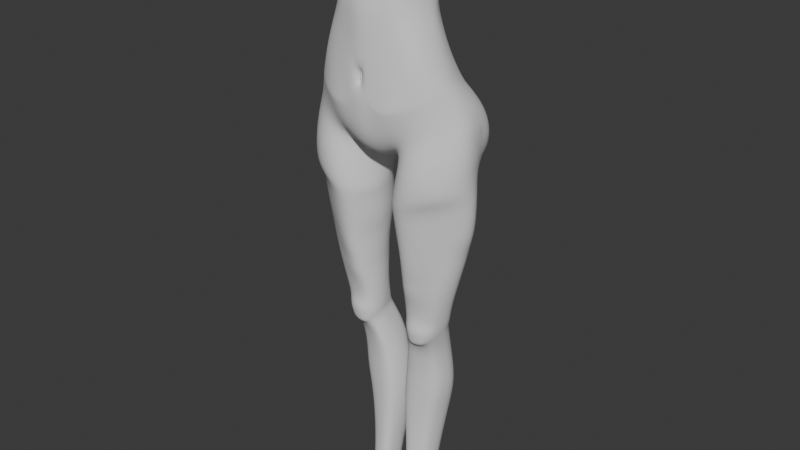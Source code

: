 # Source: StylizedCharaBlendAlong8.blend  (saved by Blender 5.0.118; exported with 4.5.12 LTS)
import bpy
from mathutils import Matrix  # noqa: F401  (used for matrix-valued properties, if any)

bpy.ops.wm.read_factory_settings(use_empty=True)
scene = bpy.context.scene
scene.name = 'Scene'

# ---- collections
col_reference_images = bpy.data.collections.new('Reference images'); scene.collection.children.link(col_reference_images)
col_mesh = bpy.data.collections.new('Mesh'); scene.collection.children.link(col_mesh)

# ---- world
world_world = bpy.data.worlds.new('World'); scene.world = world_world
world_world.use_nodes = True; world_world.node_tree.nodes.clear()
_N = world_world.node_tree.nodes; _L = world_world.node_tree.links
n0 = _N.new('ShaderNodeOutputWorld'); n0.name = 'World Output'; n0.location = (200, 100)
n1 = _N.new('ShaderNodeBackground'); n1.name = 'Background'; n1.location = (-200, 100)
n1.inputs[0].default_value = (0.05088, 0.05088, 0.05088, 1.0)
_L.new(n1.outputs[0], n0.inputs[0])
n0.is_active_output = True
world_world.color = (0.05088, 0.05088, 0.05088)
world_world.sun_shadow_jitter_overblur = 0.0

# ---- meshes
me_cylinder = bpy.data.meshes.new('Cylinder')
me_cylinder.from_pydata([(0.0, 0.7811, -1.515), (0.0, 0.8296, 1.103), (0.5566, 0.838, 1.304), (0.7915, 0.627, 1.443), (1.252, 0.4811, -1.317), (0.9912, 0.4313, 1.555), (1.274, -0.02646, -1.089), (1.062, 0.2499, 1.615), (1.146, -0.3411, -1.211), (0.9912, 0.0195, 1.6), (0.8906, -0.5691, -1.379), (0.7915, -0.1444, 1.534), (0.5134, -0.6495, -1.621), (0.5883, -0.2171, 1.518), (0.0, -0.7549, -1.794), (0.0, -0.4403, 1.363), (0.0, 0.4522, -0.5069), (0.5222, 0.4093, -0.4027), (0.7907, 0.2319, -0.3695), (0.901, 0.01195, -0.3516), (0.9386, -0.1696, -0.3663), (0.8949, -0.4662, -0.439), (0.7687, -0.6209, -0.5189), (0.5065, -0.7292, -0.6286), (0.0, -0.7881, -0.859), (0.0, 0.5209, 0.4357), (0.4091, 0.4796, 0.4541), (0.5493, 0.3085, 0.5726), (0.742, 0.1383, 0.6568), (0.8211, -0.001468, 0.6666), (0.742, -0.3094, 0.618), (0.549, -0.5596, 0.5395), (0.4308, -0.6385, 0.5221), (0.0, -0.7757, 0.5134), (0.4717, 0.3286, 0.009515), (0.6493, 0.2105, 0.05315), (0.7532, 0.0197, 0.08807), (0.8107, -0.1353, 0.08757), (0.7528, -0.4211, 0.03357), (0.6361, -0.5921, -0.02776), (0.4623, -0.6917, -0.09995), (0.0, -0.8031, -0.2064), (0.0, 0.3461, -0.09187), (0.0, 0.3506, 0.1563), (0.4141, 0.3439, 0.2224), (0.5547, 0.2412, 0.2848), (0.7055, 0.05878, 0.3334), (0.7776, -0.08721, 0.3311), (0.7055, -0.377, 0.2844), (0.5537, -0.5855, 0.2233), (0.4279, -0.6807, 0.183), (0.0, -0.8182, 0.117), (0.4671, 0.7628, -1.041), (0.7914, 0.6436, -0.9963), (1.074, 0.4084, -1.011), (1.12, -0.1022, -0.7524), (1.052, -0.3941, -0.8816), (0.8572, -0.6035, -1.021), (0.5245, -0.7919, -1.183), (0.0, -0.829, -1.319), (0.0, 0.6365, -1.106), (0.0, 0.122, -1.992), (0.2417, 0.05356, -1.952), (0.0, -0.3054, -2.109), (0.2988, -0.3494, -1.964), (0.0, 0.5193, -1.701), (0.08876, 0.2882, -2.077), (0.5379, 0.6645, -3.124), (0.9645, 0.6362, -3.064), (1.267, 0.3346, -3.048), (1.448, 0.08634, -3.082), (1.244, -0.2043, -3.078), (0.9517, -0.4297, -3.143), (0.4934, -0.6488, -3.184), (0.2124, 0.05874, -3.202), (0.2382, -0.271, -3.2), (0.3146, 0.3507, -3.164), (0.5729, 0.6336, -2.627), (0.3236, 0.3566, -2.742), (1.262, 0.3543, -2.516), (0.949, 0.6325, -2.536), (0.2059, 0.02907, -2.799), (0.2327, -0.3143, -2.741), (0.4779, -0.7409, -2.759), (0.9405, -0.5104, -2.591), (1.289, -0.2527, -2.543), (1.478, 0.0622, -2.504), (0.5024, 0.4969, -3.985), (0.9004, 0.5082, -3.964), (1.13, 0.2106, -3.93), (1.174, 0.03449, -3.93), (1.087, -0.1817, -3.935), (0.8723, -0.2985, -3.957), (0.4651, -0.4719, -3.997), (0.3009, 0.01912, -3.96), (0.3244, -0.2231, -3.963), (0.3586, 0.2325, -3.993), (0.2755, 0.36, -2.395), (0.949, 0.6354, -2.267), (0.3421, -0.4458, -2.27), (0.9703, -0.6619, -1.995), (1.254, -0.4069, -1.886), (1.477, -0.07195, -1.774), (0.5959, 0.605, -2.376), (1.242, 0.4951, -2.051), (0.19, -0.02037, -2.319), (0.6035, -0.7126, -2.128), (0.45, 0.4008, -4.453), (0.1334, 0.2973, -2.215), (0.3387, -0.3513, -1.988), (0.9331, -0.5674, -1.605), (1.201, -0.323, -1.465), (1.426, 0.01742, -1.339), (1.301, 0.5163, -1.659), (0.184, 0.02794, -2.089), (0.5831, -0.612, -1.793), (0.8484, 0.3599, -4.464), (0.996, 0.1802, -4.471), (1.013, 0.04682, -4.478), (0.9532, -0.1501, -4.465), (0.8036, -0.2487, -4.449), (0.4499, -0.3144, -4.44), (0.2958, 0.0202, -4.456), (0.3186, -0.188, -4.449), (0.3367, 0.1911, -4.461), (0.009807, 0.732, -1.666), (0.1848, 0.895, 1.281), (0.2527, -0.7292, -1.733), (0.313, -0.311, 1.499), (0.2695, -0.7875, -0.692), (0.1694, 0.4505, -0.4144), (0.2371, -0.7203, 0.4934), (0.09405, 0.5443, 0.4843), (0.1214, 0.3722, 0.02051), (0.2164, -0.7679, -0.2576), (0.08908, 0.3869, 0.2577), (0.2307, -0.752, 0.1501), (0.1561, 0.7789, -1.156), (0.2345, -0.8118, -1.179), (0.118, 0.09369, -2.037), (0.1575, -0.3149, -2.083), (0.02874, 0.4854, -1.947), (0.582, 0.6588, -2.423), (1.255, 0.3831, -2.261), (0.1749, -0.009045, -2.648), (0.5077, -0.731, -2.578), (0.3065, 0.3699, -2.576), (0.9444, 0.6448, -2.312), (0.2134, -0.4061, -2.702), (0.9853, -0.6576, -2.466), (1.351, -0.3491, -2.371), (1.437, 0.01986, -2.284), (0.4034, 0.4173, -4.797), (0.8222, 0.3802, -4.808), (0.9271, 0.1883, -4.81), (0.9251, 0.07752, -4.805), (0.8704, -0.1272, -4.778), (0.7365, -0.23, -4.694), (0.4653, -0.2724, -4.688), (0.2918, 0.02626, -4.803), (0.3307, -0.1671, -4.775), (0.3245, 0.1777, -4.814), (0.4002, 0.4422, -4.916), (0.7942, 0.4001, -4.937), (0.8803, 0.1922, -4.941), (0.8806, 0.08584, -4.941), (0.8567, -0.09617, -4.944), (0.6888, -0.2684, -4.815), (0.7868, -0.2141, -4.876), (0.302, 0.03253, -4.931), (0.318, -0.1303, -4.943), (0.3412, 0.1806, -4.933), (0.4098, 0.4885, -5.023), (0.7786, 0.4318, -5.042), (0.8593, 0.2271, -5.045), (0.8557, 0.1229, -5.05), (0.809, -0.07805, -5.092), (0.6815, -0.1285, -5.215), (0.4184, -0.1813, -5.208), (0.3172, 0.09205, -5.043), (0.3381, -0.09914, -5.093), (0.3557, 0.2386, -5.041), (0.3386, 0.6268, -5.351), (0.7073, 0.5691, -5.367), (0.7975, 0.3637, -5.37), (0.7944, 0.2442, -5.37), (0.7657, 0.04254, -5.378), (0.6732, -0.02892, -5.405), (0.3162, -0.1196, -5.392), (0.2383, 0.2199, -5.366), (0.2482, 0.01313, -5.376), (0.2732, 0.3798, -5.367), (0.2209, 0.7727, -6.778), (0.5582, 0.7412, -6.765), (0.6896, 0.548, -6.748), (0.7183, 0.3811, -6.743), (0.6661, 0.1499, -6.731), (0.5379, 0.03955, -6.733), (0.1935, -0.0197, -6.746), (0.07718, 0.3451, -6.783), (0.08799, 0.1054, -6.763), (0.1078, 0.5561, -6.779), (0.789, 0.5137, -5.892), (0.6517, 0.7072, -5.894), (0.1203, 0.3042, -5.9), (0.1392, 0.08797, -5.896), (0.2563, -0.03576, -5.89), (0.6307, 0.02827, -5.894), (0.8023, 0.3327, -5.89), (0.2854, 0.7411, -5.889), (0.1596, 0.5246, -5.896), (0.7642, 0.127, -5.89), (0.2645, 0.6142, -7.599), (0.4925, 0.5883, -7.601), (0.5845, 0.4333, -7.598), (0.5968, 0.3006, -7.595), (0.5652, 0.1064, -7.585), (0.4758, 0.01544, -7.585), (0.242, -0.03298, -7.583), (0.1569, 0.2705, -7.611), (0.1653, 0.0694, -7.593), (0.1816, 0.4399, -7.604), (0.2887, 0.4442, -8.336), (0.4675, 0.4251, -8.34), (0.5534, 0.3036, -8.34), (0.5603, 0.1813, -8.336), (0.5374, 0.01768, -8.33), (0.4519, -0.06933, -8.328), (0.2692, -0.106, -8.324), (0.1862, 0.1562, -8.347), (0.1945, -0.01697, -8.332), (0.2087, 0.309, -8.342), (0.7927, 0.5475, -6.261), (0.08522, 0.3317, -6.29), (0.2188, -0.02709, -6.264), (0.8062, 0.3652, -6.257), (0.2475, 0.7831, -6.281), (0.7678, 0.1428, -6.252), (0.6502, 0.7489, -6.273), (0.09627, 0.09891, -6.276), (0.6291, 0.03633, -6.256), (0.1171, 0.558, -6.284), (0.4983, -0.2941, -4.811), (0.3975, -0.2423, -4.874), (0.7922, -0.1845, -4.988), (0.3783, -0.2068, -4.99), (0.7501, -0.1781, -5.102), (0.6518, -0.204, -5.18), (0.4735, -0.2312, -5.178), (0.3983, -0.1924, -5.107), (0.6461, -0.2883, -4.919), (0.7152, -0.2587, -4.94), (0.5238, -0.3025, -4.916), (0.4558, -0.2752, -4.935), (0.7125, -0.2453, -5.016), (0.4509, -0.2612, -5.014), (0.6928, -0.2359, -5.094), (0.6268, -0.2542, -5.125), (0.5134, -0.2685, -5.122), (0.4587, -0.2452, -5.093), (0.6295, -0.2739, -5.025), (0.5205, -0.2859, -5.023), (0.5327, 0.5041, -3.725), (0.9338, 0.5314, -3.689), (0.3521, 0.2723, -3.733), (0.2838, 0.03507, -3.699), (0.9024, -0.3346, -3.693), (1.155, -0.1813, -3.661), (1.189, 0.2527, -3.657), (0.3166, -0.2335, -3.708), (0.4901, -0.5483, -3.777), (1.244, 0.05478, -3.653), (0.5433, 0.532, -3.475), (0.2691, 0.05247, -3.461), (1.196, -0.1834, -3.42), (0.3025, -0.2438, -3.477), (0.9157, -0.3722, -3.453), (0.3381, 0.3169, -3.485), (0.9513, 0.5592, -3.437), (1.227, 0.3009, -3.412), (0.498, -0.5943, -3.528), (1.291, 0.07712, -3.409), (0.8843, 0.4065, -4.153), (0.4877, 0.4785, -4.17), (0.3535, 0.2148, -4.17), (0.3067, 0.01747, -4.153), (0.8527, -0.2774, -4.168), (1.023, -0.1778, -4.157), (1.081, 0.1945, -4.148), (0.3332, -0.2104, -4.159), (0.466, -0.4413, -4.187), (1.109, 0.03291, -4.156), (0.6699, 0.6516, -5.645), (0.1861, 0.05985, -5.648), (0.6508, 0.00798, -5.652), (0.2077, 0.4658, -5.646), (0.7881, 0.4525, -5.646), (0.1695, 0.272, -5.646), (0.2774, -0.07488, -5.642), (0.7947, 0.2981, -5.645), (0.3082, 0.6963, -5.634), (0.7601, 0.09332, -5.646), (0.0, -0.8353, -0.9574), (0.0, -0.8077, -0.506), (0.09789, -0.81, -0.71), (0.08395, -0.8252, -0.8757), (0.07909, -0.8006, -0.553), (0.0, -0.7701, -0.6072), (0.04314, -0.7637, -0.7205), (0.03703, -0.7715, -0.793), (0.03435, -0.7598, -0.6488), (0.0, -0.7737, -0.86), (0.0, -0.757, -0.6189), (0.02888, -0.7529, -0.727), (0.0225, -0.7592, -0.7882), (0.01991, -0.7495, -0.6658), (0.0, -0.7631, -0.8169), (0.0, -0.7524, -0.6643), (0.02217, -0.7448, -0.7263), (0.01654, -0.7519, -0.79), (0.01424, -0.7422, -0.6665), (1.308, 0.2422, -1.917), (1.25, 0.3791, -1.471), (1.219, 0.3206, -1.203), (1.006, 0.8727, -1.571), (0.497, 0.9624, -1.352), (0.7605, 0.9188, -1.338), (0.948, 0.8449, -1.385), (0.3098, 0.8007, -2.18), (0.8509, 0.8794, -2.119), (0.5817, 0.8659, -2.182), (1.025, 0.8515, -2.013), (0.1261, 0.7379, -2.095), (1.035, 0.8756, -1.833), (0.03505, 0.8256, -1.738), (0.2467, 0.9483, -1.442), (0.04869, 0.7298, -1.959), (0.5208, 1.023, -1.642), (0.7871, 0.9925, -1.597), (0.2939, 0.9337, -1.999), (0.8232, 0.9697, -1.91), (0.5542, 0.9799, -1.969), (0.1202, 0.8335, -1.998), (0.09892, 0.9107, -1.718), (0.266, 0.9944, -1.698), (0.1215, 0.5389, -2.157), (0.0941, 0.8907, -1.576), (0.09353, 0.8241, -1.423), (0.4881, 0.8645, -1.187), (0.7822, 0.7955, -1.169), (1.022, 0.695, -1.254), (0.2231, 0.8667, -1.29), (1.163, 0.7095, -1.468), (1.199, 0.7279, -1.755), (1.126, 0.7278, -2.023), (0.3005, 0.6212, -2.272), (0.5906, 0.7388, -2.272), (0.8962, 0.7643, -2.199), (0.09284, 0.889, -1.863), (0.0, 0.6566, -1.093), (0.4691, 0.715, -0.9721), (0.7516, 0.5905, -0.9222), (0.962, 0.3886, -0.9266), (1.112, -0.1052, -0.7342), (1.045, -0.3974, -0.8615), (0.8532, -0.6043, -0.9983), (0.5237, -0.789, -1.158), (0.1626, 0.7562, -1.09), (0.2361, -0.8107, -1.157), (0.0373, -0.7711, -0.7897), (0.08458, -0.8245, -0.8681), (0.02279, -0.7589, -0.7854), (0.01679, -0.7515, -0.7871)], [], [(132, 126, 2, 26), (26, 2, 3, 27), (27, 3, 5, 28), (28, 5, 7, 29), (29, 7, 9, 30), (30, 9, 11, 31), (31, 11, 13, 32), (131, 128, 15, 33), (368, 129, 304, 370), (365, 22, 23, 366), (364, 21, 22, 365), (363, 20, 21, 364), (362, 19, 20, 363), (361, 18, 19, 362), (360, 17, 18, 361), (367, 130, 17, 360), (136, 131, 33, 51), (49, 31, 32, 50), (48, 30, 31, 49), (47, 29, 30, 48), (46, 28, 29, 47), (45, 27, 28, 46), (44, 26, 27, 45), (135, 132, 26, 44), (130, 133, 34, 17), (17, 34, 35, 18), (18, 35, 36, 19), (19, 36, 37, 20), (20, 37, 38, 21), (21, 38, 39, 22), (22, 39, 40, 23), (134, 41, 303, 306), (133, 135, 44, 34), (34, 44, 45, 35), (35, 45, 46, 36), (36, 46, 47, 37), (37, 47, 48, 38), (38, 48, 49, 39), (39, 49, 50, 40), (134, 136, 51, 41), (4, 54, 55, 6, 323), (6, 55, 56, 8), (8, 56, 57, 10), (10, 57, 58, 12), (127, 138, 59, 14), (140, 64, 12, 127), (141, 66, 62, 139), (139, 62, 64, 140), (78, 77, 67, 76), (80, 79, 69, 68), (82, 81, 74, 75), (77, 80, 68, 67), (81, 78, 76, 74), (84, 83, 73, 72), (83, 82, 75, 73), (85, 84, 72, 71), (86, 85, 71, 70), (79, 86, 70, 69), (143, 151, 86, 79), (151, 150, 85, 86), (150, 149, 84, 85), (145, 148, 82, 83), (149, 145, 83, 84), (144, 146, 78, 81), (148, 144, 81, 82), (147, 143, 79, 80), (146, 142, 77, 78), (262, 263, 88, 87), (265, 264, 96, 94), (267, 266, 92, 91), (263, 268, 89, 88), (269, 265, 94, 95), (266, 270, 93, 92), (268, 271, 90, 89), (264, 262, 87, 96), (270, 269, 95, 93), (271, 267, 91, 90), (109, 114, 105, 99), (142, 103, 98, 147), (114, 108, 97, 105), (110, 115, 106, 100), (115, 109, 99, 106), (111, 110, 100, 101), (112, 111, 101, 102), (113, 322, 112, 102, 321, 104), (4, 323, 6, 112, 322, 113), (6, 8, 111, 112), (8, 10, 110, 111), (12, 64, 109, 115), (10, 12, 115, 110), (62, 66, 108, 114), (64, 62, 114, 109), (283, 282, 116, 107), (285, 284, 124, 122), (287, 286, 120, 119), (282, 288, 117, 116), (289, 285, 122, 123), (286, 290, 121, 120), (288, 291, 118, 117), (284, 283, 107, 124), (290, 289, 123, 121), (291, 287, 119, 118), (0, 125, 141, 65), (61, 139, 140, 63), (65, 141, 139, 61), (63, 140, 127, 14), (12, 58, 138, 127), (0, 60, 137, 347, 125), (40, 50, 136, 134), (42, 43, 135, 133), (23, 40, 134, 129), (16, 42, 133, 130), (43, 25, 132, 135), (50, 32, 131, 136), (359, 16, 130, 367), (366, 23, 129, 368), (32, 13, 128, 131), (25, 1, 126, 132), (77, 142, 147, 80), (97, 103, 142, 146), (98, 104, 143, 147), (99, 105, 144, 148), (105, 97, 146, 144), (100, 106, 145, 149), (106, 99, 148, 145), (101, 100, 149, 150), (102, 101, 150, 151), (104, 321, 102, 151, 143), (123, 122, 159, 160), (120, 121, 158, 157), (117, 118, 155, 154), (124, 107, 152, 161), (121, 123, 160, 158), (107, 116, 153, 152), (118, 119, 156, 155), (122, 124, 161, 159), (119, 120, 157, 156), (116, 117, 154, 153), (155, 156, 166, 165), (152, 153, 163, 162), (159, 161, 171, 169), (166, 156, 168, 244), (153, 154, 164, 163), (160, 159, 169, 170), (170, 180, 249, 245), (154, 155, 165, 164), (161, 152, 162, 171), (157, 158, 242, 167), (162, 163, 173, 172), (169, 171, 181, 179), (177, 176, 246, 247), (163, 164, 174, 173), (170, 169, 179, 180), (158, 160, 243, 242), (164, 165, 175, 174), (171, 162, 172, 181), (180, 178, 248, 249), (165, 166, 176, 175), (176, 177, 187, 186), (173, 174, 184, 183), (180, 179, 189, 190), (177, 178, 188, 187), (174, 175, 185, 184), (181, 172, 182, 191), (178, 180, 190, 188), (175, 176, 186, 185), (172, 173, 183, 182), (179, 181, 191, 189), (238, 232, 194, 193), (239, 233, 199, 200), (240, 234, 198, 197), (232, 235, 195, 194), (241, 236, 192, 201), (234, 239, 200, 198), (235, 237, 196, 195), (236, 238, 193, 192), (233, 241, 201, 199), (237, 240, 197, 196), (301, 294, 207, 211), (297, 295, 210, 204), (300, 292, 203, 209), (299, 301, 211, 208), (298, 293, 205, 206), (295, 300, 209, 210), (296, 299, 208, 202), (294, 298, 206, 207), (293, 297, 204, 205), (292, 296, 202, 203), (200, 199, 219, 220), (197, 198, 218, 217), (194, 195, 215, 214), (201, 192, 212, 221), (198, 200, 220, 218), (195, 196, 216, 215), (192, 193, 213, 212), (199, 201, 221, 219), (196, 197, 217, 216), (193, 194, 214, 213), (214, 215, 225, 224), (221, 212, 222, 231), (218, 220, 230, 228), (215, 216, 226, 225), (212, 213, 223, 222), (219, 221, 231, 229), (216, 217, 227, 226), (213, 214, 224, 223), (220, 219, 229, 230), (217, 218, 228, 227), (211, 207, 240, 237), (204, 210, 241, 233), (209, 203, 238, 236), (208, 211, 237, 235), (206, 205, 239, 234), (210, 209, 236, 241), (202, 208, 235, 232), (207, 206, 234, 240), (205, 204, 233, 239), (203, 202, 232, 238), (156, 157, 167, 168), (160, 170, 245, 243), (176, 166, 244, 246), (178, 177, 247, 248), (167, 242, 252, 250), (245, 249, 259, 255), (243, 245, 255, 253), (242, 243, 253, 252), (244, 168, 251, 254), (249, 248, 258, 259), (168, 167, 250, 251), (248, 247, 257, 258), (246, 244, 254, 256), (247, 246, 256, 257), (261, 260, 250, 252), (260, 254, 251, 250), (261, 255, 259, 258), (252, 253, 255, 261), (257, 256, 254, 260), (258, 257, 260, 261), (281, 274, 267, 271), (280, 275, 269, 270), (277, 272, 262, 264), (279, 281, 271, 268), (276, 280, 270, 266), (275, 273, 265, 269), (278, 279, 268, 263), (274, 276, 266, 267), (273, 277, 264, 265), (272, 278, 263, 262), (67, 68, 278, 272), (74, 76, 277, 273), (71, 72, 276, 274), (68, 69, 279, 278), (75, 74, 273, 275), (72, 73, 280, 276), (69, 70, 281, 279), (76, 67, 272, 277), (73, 75, 275, 280), (70, 71, 274, 281), (90, 91, 287, 291), (93, 95, 289, 290), (96, 87, 283, 284), (89, 90, 291, 288), (92, 93, 290, 286), (95, 94, 285, 289), (88, 89, 288, 282), (91, 92, 286, 287), (94, 96, 284, 285), (87, 88, 282, 283), (183, 184, 296, 292), (190, 189, 297, 293), (187, 188, 298, 294), (184, 185, 299, 296), (191, 182, 300, 295), (188, 190, 293, 298), (185, 186, 301, 299), (182, 183, 292, 300), (189, 191, 295, 297), (186, 187, 294, 301), (302, 305, 309, 24), (306, 303, 307, 310), (129, 134, 306, 304), (59, 138, 305, 302), (370, 304, 308, 369), (304, 306, 310, 308), (24, 309, 314, 311), (369, 308, 313, 371), (308, 310, 315, 313), (310, 307, 312, 315), (313, 315, 320, 318), (311, 314, 319, 316), (371, 313, 318, 372), (315, 312, 317, 320), (317, 316, 319, 372, 318, 320), (356, 355, 328, 330), (347, 137, 351), (354, 357, 329, 331), (352, 353, 333, 324), (345, 141, 336, 332), (357, 356, 330, 329), (141, 125, 334, 336), (351, 348, 325, 335), (355, 345, 332, 328), (348, 349, 326, 325), (353, 354, 331, 333), (349, 350, 327, 326), (350, 352, 324, 327), (335, 325, 337, 344), (325, 326, 338, 337), (342, 358, 343, 344, 339), (326, 327, 324, 338), (346, 335, 344, 343), (330, 328, 339, 341), (331, 329, 340, 333), (332, 336, 342), (329, 330, 341, 340), (328, 332, 342, 339), (338, 340, 341, 337), (344, 337, 341, 339), (338, 324, 333, 340), (336, 334, 343, 358, 342), (334, 346, 343), (125, 347, 346, 334), (53, 54, 350, 349), (52, 53, 349, 348), (137, 52, 348, 351), (346, 347, 351, 335), (4, 113, 353, 352), (54, 4, 352, 350), (113, 104, 354, 353), (98, 103, 356, 357), (103, 97, 355, 356), (97, 108, 345, 355), (104, 98, 357, 354), (108, 66, 141, 345), (314, 371, 372, 319), (309, 369, 371, 314), (305, 370, 369, 309), (58, 366, 368, 138), (60, 359, 367, 137), (137, 367, 360, 52), (52, 360, 361, 53), (53, 361, 362, 54), (54, 362, 363, 55), (55, 363, 364, 56), (56, 364, 365, 57), (57, 365, 366, 58), (138, 368, 370, 305)])
me_cylinder.polygons.foreach_set('use_smooth', [True] * 347)
_uv = me_cylinder.uv_layers.new(name='UVMap')
_uv.uv.foreach_set('vector', [0.9667, 0.925, 0.9667, 1.0, 0.9375, 1.0, 0.9375, 0.925, 0.9375, 0.925, 0.9375, 1.0, 0.875, 1.0, 0.875, 0.925, 0.875, 0.925, 0.875, 1.0, 0.8125, 1.0, 0.8125, 0.925, 0.8125, 0.925, 0.8125, 1.0, 0.75, 1.0, 0.75, 0.925, 0.75, 0.925, 0.75, 1.0, 0.6875, 1.0, 0.6875, 0.925, 0.6875, 0.925, 0.6875, 1.0, 0.625, 1.0, 0.625, 0.925, 0.625, 0.925, 0.625, 1.0, 0.5625, 1.0, 0.5625, 0.925, 0.5333, 0.925, 0.5333, 1.0, 0.5, 1.0, 0.5, 0.925, 0.5333, 0.6296, 0.5333, 0.75, 0.516, 0.75, 0.5161, 0.7275, 0.625, 0.6296, 0.625, 0.75, 0.5625, 0.75, 0.5625, 0.6296, 0.6875, 0.6296, 0.6875, 0.75, 0.625, 0.75, 0.625, 0.6296, 0.75, 0.6296, 0.75, 0.75, 0.6875, 0.75, 0.6875, 0.6296, 0.8125, 0.6296, 0.8125, 0.75, 0.75, 0.75, 0.75, 0.6296, 0.875, 0.6296, 0.875, 0.75, 0.8125, 0.75, 0.8125, 0.6296, 0.9375, 0.6296, 0.9375, 0.75, 0.875, 0.75, 0.875, 0.6296, 0.9667, 0.6296, 0.9667, 0.75, 0.9375, 0.75, 0.9375, 0.6296, 0.5333, 0.8915, 0.5333, 0.925, 0.5, 0.925, 0.5, 0.8915, 0.625, 0.8915, 0.625, 0.925, 0.5625, 0.925, 0.5625, 0.8915, 0.6875, 0.8915, 0.6875, 0.925, 0.625, 0.925, 0.625, 0.8915, 0.75, 0.8915, 0.75, 0.925, 0.6875, 0.925, 0.6875, 0.8915, 0.8125, 0.8915, 0.8125, 0.925, 0.75, 0.925, 0.75, 0.8915, 0.875, 0.8915, 0.875, 0.925, 0.8125, 0.925, 0.8125, 0.8915, 0.9375, 0.8915, 0.9375, 0.925, 0.875, 0.925, 0.875, 0.8915, 0.9667, 0.8915, 0.9667, 0.925, 0.9375, 0.925, 0.9375, 0.8915, 0.9667, 0.75, 0.9667, 0.8642, 0.9375, 0.8642, 0.9375, 0.75, 0.9375, 0.75, 0.9375, 0.8642, 0.875, 0.8642, 0.875, 0.75, 0.875, 0.75, 0.875, 0.8642, 0.8125, 0.8642, 0.8125, 0.75, 0.8125, 0.75, 0.8125, 0.8642, 0.75, 0.8642, 0.75, 0.75, 0.75, 0.75, 0.75, 0.8642, 0.6875, 0.8642, 0.6875, 0.75, 0.6875, 0.75, 0.6875, 0.8642, 0.625, 0.8642, 0.625, 0.75, 0.625, 0.75, 0.625, 0.8642, 0.5625, 0.8642, 0.5625, 0.75, 0.5333, 0.8642, 0.5, 0.8642, 0.5, 0.8057, 0.5156, 0.7837, 0.9667, 0.8642, 0.9667, 0.8915, 0.9375, 0.8915, 0.9375, 0.8642, 0.9375, 0.8642, 0.9375, 0.8915, 0.875, 0.8915, 0.875, 0.8642, 0.875, 0.8642, 0.875, 0.8915, 0.8125, 0.8915, 0.8125, 0.8642, 0.8125, 0.8642, 0.8125, 0.8915, 0.75, 0.8915, 0.75, 0.8642, 0.75, 0.8642, 0.75, 0.8915, 0.6875, 0.8915, 0.6875, 0.8642, 0.6875, 0.8642, 0.6875, 0.8915, 0.625, 0.8915, 0.625, 0.8642, 0.625, 0.8642, 0.625, 0.8915, 0.5625, 0.8915, 0.5625, 0.8642, 0.5333, 0.8642, 0.5333, 0.8915, 0.5, 0.8915, 0.5, 0.8642, 0.8125, 0.5, 0.8125, 0.6238, 0.75, 0.6238, 0.75, 0.5, 0.7812, 0.5, 0.75, 0.5, 0.75, 0.6238, 0.6875, 0.6238, 0.6875, 0.5, 0.6875, 0.5, 0.6875, 0.6238, 0.625, 0.6238, 0.625, 0.5, 0.625, 0.5, 0.625, 0.6238, 0.5625, 0.6238, 0.5625, 0.5, 0.5333, 0.5, 0.5333, 0.6238, 0.5, 0.6238, 0.5, 0.5, 0.6418, 0.5, 0.6564, 0.5, 0.5625, 0.5, 0.5333, 0.5, 0.8617, 0.5, 0.8466, 0.5, 0.75, 0.5, 0.75, 0.5, 0.75, 0.5, 0.75, 0.5, 0.6564, 0.5, 0.6418, 0.5, 0.8466, 0.5, 0.9375, 0.5, 0.9375, 0.5, 0.8466, 0.5, 0.875, 0.5, 0.8125, 0.5, 0.8125, 0.5, 0.875, 0.5, 0.6564, 0.5, 0.75, 0.5, 0.75, 0.5, 0.6564, 0.5, 0.9375, 0.5, 0.875, 0.5, 0.875, 0.5, 0.9375, 0.5, 0.75, 0.5, 0.8466, 0.5, 0.8466, 0.5, 0.75, 0.5, 0.625, 0.5, 0.5625, 0.5, 0.5625, 0.5, 0.625, 0.5, 0.5625, 0.5, 0.6564, 0.5, 0.6564, 0.5, 0.5625, 0.5, 0.6875, 0.5, 0.625, 0.5, 0.625, 0.5, 0.6875, 0.5, 0.75, 0.5, 0.6875, 0.5, 0.6875, 0.5, 0.75, 0.5, 0.8125, 0.5, 0.75, 0.5, 0.75, 0.5, 0.8125, 0.5, 0.8125, 0.5, 0.75, 0.5, 0.75, 0.5, 0.8125, 0.5, 0.75, 0.5, 0.6875, 0.5, 0.6875, 0.5, 0.75, 0.5, 0.6875, 0.5, 0.625, 0.5, 0.625, 0.5, 0.6875, 0.5, 0.5625, 0.5, 0.6564, 0.5, 0.6564, 0.5, 0.5625, 0.5, 0.625, 0.5, 0.5625, 0.5, 0.5625, 0.5, 0.625, 0.5, 0.75, 0.5, 0.8466, 0.5, 0.8466, 0.5, 0.75, 0.5, 0.6564, 0.5, 0.75, 0.5, 0.75, 0.5, 0.6564, 0.5, 0.875, 0.5, 0.8125, 0.5, 0.8125, 0.5, 0.875, 0.5, 0.8466, 0.5, 0.9375, 0.5, 0.9375, 0.5, 0.8466, 0.5, 0.9375, 0.5, 0.875, 0.5, 0.875, 0.5, 0.9375, 0.5, 0.75, 0.5, 0.8466, 0.5, 0.8466, 0.5, 0.75, 0.5, 0.6875, 0.5, 0.625, 0.5, 0.625, 0.5, 0.6875, 0.5, 0.875, 0.5, 0.8125, 0.5, 0.8125, 0.5, 0.875, 0.5, 0.6564, 0.5, 0.75, 0.5, 0.75, 0.5, 0.6564, 0.5, 0.625, 0.5, 0.5625, 0.5, 0.5625, 0.5, 0.625, 0.5, 0.8125, 0.5, 0.75, 0.5, 0.75, 0.5, 0.8125, 0.5, 0.8466, 0.5, 0.9375, 0.5, 0.9375, 0.5, 0.8466, 0.5, 0.5625, 0.5, 0.6564, 0.5, 0.6564, 0.5, 0.5625, 0.5, 0.75, 0.5, 0.6875, 0.5, 0.6875, 0.5, 0.75, 0.5, 0.6564, 0.5, 0.75, 0.5, 0.75, 0.5, 0.6564, 0.5, 0.9375, 0.5, 0.9375, 0.5, 0.875, 0.5, 0.875, 0.5, 0.75, 0.5, 0.8466, 0.5, 0.8466, 0.5, 0.75, 0.5, 0.625, 0.5, 0.5625, 0.5, 0.5625, 0.5, 0.625, 0.5, 0.5625, 0.5, 0.6564, 0.5, 0.6564, 0.5, 0.5625, 0.5, 0.6875, 0.5, 0.625, 0.5, 0.625, 0.5, 0.6875, 0.5, 0.75, 0.5, 0.6875, 0.5, 0.6875, 0.5, 0.75, 0.5, 0.8125, 0.5, 0.7812, 0.5, 0.75, 0.5, 0.75, 0.5, 0.7812, 0.5, 0.8125, 0.5, 0.8125, 0.5, 0.7812, 0.5, 0.75, 0.5, 0.75, 0.5, 0.7812, 0.5, 0.8125, 0.5, 0.75, 0.5, 0.6875, 0.5, 0.6875, 0.5, 0.75, 0.5, 0.6875, 0.5, 0.625, 0.5, 0.625, 0.5, 0.6875, 0.5, 0.5625, 0.5, 0.6564, 0.5, 0.6564, 0.5, 0.5625, 0.5, 0.625, 0.5, 0.5625, 0.5, 0.5625, 0.5, 0.625, 0.5, 0.75, 0.5, 0.8466, 0.5, 0.8466, 0.5, 0.75, 0.5, 0.6564, 0.5, 0.75, 0.5, 0.75, 0.5, 0.6564, 0.5, 0.9375, 0.5, 0.875, 0.5, 0.875, 0.5, 0.9375, 0.5, 0.75, 0.5, 0.8466, 0.5, 0.8466, 0.5, 0.75, 0.5, 0.6875, 0.5, 0.625, 0.5, 0.625, 0.5, 0.6875, 0.5, 0.875, 0.5, 0.8125, 0.5, 0.8125, 0.5, 0.875, 0.5, 0.6564, 0.5, 0.75, 0.5, 0.75, 0.5, 0.6564, 0.5, 0.625, 0.5, 0.5625, 0.5, 0.5625, 0.5, 0.625, 0.5, 0.8125, 0.5, 0.75, 0.5, 0.75, 0.5, 0.8125, 0.5, 0.8466, 0.5, 0.9375, 0.5, 0.9375, 0.5, 0.8466, 0.5, 0.5625, 0.5, 0.6564, 0.5, 0.6564, 0.5, 0.5625, 0.5, 0.75, 0.5, 0.6875, 0.5, 0.6875, 0.5, 0.75, 0.5, 1.0, 0.5, 0.9667, 0.5, 0.8617, 0.5, 0.8789, 0.5, 0.75, 0.5, 0.75, 0.5, 0.6418, 0.5, 0.6252, 0.5, 0.8789, 0.5, 0.8617, 0.5, 0.75, 0.5, 0.75, 0.5, 0.6252, 0.5, 0.6418, 0.5, 0.5333, 0.5, 0.5, 0.5, 0.5625, 0.5, 0.5625, 0.6238, 0.5333, 0.6238, 0.5333, 0.5, 1.0, 0.5, 1.0, 0.6238, 0.9667, 0.6238, 0.9667, 0.5619, 0.9667, 0.5, 0.5625, 0.8642, 0.5625, 0.8915, 0.5333, 0.8915, 0.5333, 0.8642, 1.0, 0.8642, 1.0, 0.8915, 0.9667, 0.8915, 0.9667, 0.8642, 0.5625, 0.75, 0.5625, 0.8642, 0.5333, 0.8642, 0.5333, 0.75, 1.0, 0.75, 1.0, 0.8642, 0.9667, 0.8642, 0.9667, 0.75, 1.0, 0.8915, 1.0, 0.925, 0.9667, 0.925, 0.9667, 0.8915, 0.5625, 0.8915, 0.5625, 0.925, 0.5333, 0.925, 0.5333, 0.8915, 1.0, 0.6296, 1.0, 0.75, 0.9667, 0.75, 0.9667, 0.6296, 0.5625, 0.6296, 0.5625, 0.75, 0.5333, 0.75, 0.5333, 0.6296, 0.5625, 0.925, 0.5625, 1.0, 0.5333, 1.0, 0.5333, 0.925, 1.0, 0.925, 1.0, 1.0, 0.9667, 1.0, 0.9667, 0.925, 0.9375, 0.5, 0.9375, 0.5, 0.875, 0.5, 0.875, 0.5, 0.8466, 0.5, 0.9375, 0.5, 0.9375, 0.5, 0.8466, 0.5, 0.875, 0.5, 0.8125, 0.5, 0.8125, 0.5, 0.875, 0.5, 0.6564, 0.5, 0.75, 0.5, 0.75, 0.5, 0.6564, 0.5, 0.75, 0.5, 0.8466, 0.5, 0.8466, 0.5, 0.75, 0.5, 0.625, 0.5, 0.5625, 0.5, 0.5625, 0.5, 0.625, 0.5, 0.5625, 0.5, 0.6564, 0.5, 0.6564, 0.5, 0.5625, 0.5, 0.6875, 0.5, 0.625, 0.5, 0.625, 0.5, 0.6875, 0.5, 0.75, 0.5, 0.6875, 0.5, 0.6875, 0.5, 0.75, 0.5, 0.8125, 0.5, 0.7812, 0.5, 0.75, 0.5, 0.75, 0.5, 0.8125, 0.5, 0.6564, 0.5, 0.75, 0.5, 0.75, 0.5, 0.6564, 0.5, 0.625, 0.5, 0.5625, 0.5, 0.5625, 0.5, 0.625, 0.5, 0.8125, 0.5, 0.75, 0.5, 0.75, 0.5, 0.8125, 0.5, 0.8466, 0.5, 0.9375, 0.5, 0.9375, 0.5, 0.8466, 0.5, 0.5625, 0.5, 0.6564, 0.5, 0.6564, 0.5, 0.5625, 0.5, 0.9375, 0.5, 0.875, 0.5, 0.875, 0.5, 0.9375, 0.5, 0.75, 0.5, 0.6875, 0.5, 0.6875, 0.5, 0.75, 0.5, 0.75, 0.5, 0.8466, 0.5, 0.8466, 0.5, 0.75, 0.5, 0.6875, 0.5, 0.625, 0.5, 0.625, 0.5, 0.6875, 0.5, 0.875, 0.5, 0.8125, 0.5, 0.8125, 0.5, 0.875, 0.5, 0.75, 0.5, 0.6875, 0.5, 0.6875, 0.5, 0.75, 0.5, 0.9375, 0.5, 0.875, 0.5, 0.875, 0.5, 0.9375, 0.5, 0.75, 0.5, 0.8466, 0.5, 0.8466, 0.5, 0.75, 0.5, 0.6875, 0.5, 0.6875, 0.5, 0.6875, 0.5, 0.6875, 0.5, 0.875, 0.5, 0.8125, 0.5, 0.8125, 0.5, 0.875, 0.5, 0.6564, 0.5, 0.75, 0.5, 0.75, 0.5, 0.6564, 0.5, 0.6564, 0.5, 0.6564, 0.5, 0.6564, 0.5, 0.6564, 0.5, 0.8125, 0.5, 0.75, 0.5, 0.75, 0.5, 0.8125, 0.5, 0.8466, 0.5, 0.9375, 0.5, 0.9375, 0.5, 0.8466, 0.5, 0.625, 0.5, 0.5625, 0.5, 0.5625, 0.5, 0.625, 0.5, 0.9375, 0.5, 0.875, 0.5, 0.875, 0.5, 0.9375, 0.5, 0.75, 0.5, 0.8466, 0.5, 0.8466, 0.5, 0.75, 0.5, 0.625, 0.5, 0.6875, 0.5, 0.6875, 0.5, 0.625, 0.5, 0.875, 0.5, 0.8125, 0.5, 0.8125, 0.5, 0.875, 0.5, 0.6564, 0.5, 0.75, 0.5, 0.75, 0.5, 0.6564, 0.5, 0.5625, 0.5, 0.6564, 0.5, 0.6564, 0.5, 0.5625, 0.5, 0.8125, 0.5, 0.75, 0.5, 0.75, 0.5, 0.8125, 0.5, 0.8466, 0.5, 0.9375, 0.5, 0.9375, 0.5, 0.8466, 0.5, 0.6564, 0.5, 0.5625, 0.5, 0.5625, 0.5, 0.6564, 0.5, 0.75, 0.5, 0.6875, 0.5, 0.6875, 0.5, 0.75, 0.5, 0.6875, 0.5, 0.625, 0.5, 0.625, 0.5, 0.6875, 0.5, 0.875, 0.5, 0.8125, 0.5, 0.8125, 0.5, 0.875, 0.5, 0.6564, 0.5, 0.75, 0.5, 0.75, 0.5, 0.6564, 0.5, 0.625, 0.5, 0.5625, 0.5, 0.5625, 0.5, 0.625, 0.5, 0.8125, 0.5, 0.75, 0.5, 0.75, 0.5, 0.8125, 0.5, 0.8466, 0.5, 0.9375, 0.5, 0.9375, 0.5, 0.8466, 0.5, 0.5625, 0.5, 0.6564, 0.5, 0.6564, 0.5, 0.5625, 0.5, 0.75, 0.5, 0.6875, 0.5, 0.6875, 0.5, 0.75, 0.5, 0.9375, 0.5, 0.875, 0.5, 0.875, 0.5, 0.9375, 0.5, 0.75, 0.5, 0.8466, 0.5, 0.8466, 0.5, 0.75, 0.5, 0.875, 0.5, 0.8125, 0.5, 0.8125, 0.5, 0.875, 0.5, 0.6564, 0.5, 0.75, 0.5, 0.75, 0.5, 0.6564, 0.5, 0.625, 0.5, 0.5625, 0.5, 0.5625, 0.5, 0.625, 0.5, 0.8125, 0.5, 0.75, 0.5, 0.75, 0.5, 0.8125, 0.5, 0.8466, 0.5, 0.9375, 0.5, 0.9375, 0.5, 0.8466, 0.5, 0.5625, 0.5, 0.6564, 0.5, 0.6564, 0.5, 0.5625, 0.5, 0.75, 0.5, 0.6875, 0.5, 0.6875, 0.5, 0.75, 0.5, 0.9375, 0.5, 0.875, 0.5, 0.875, 0.5, 0.9375, 0.5, 0.75, 0.5, 0.8466, 0.5, 0.8466, 0.5, 0.75, 0.5, 0.6875, 0.5, 0.625, 0.5, 0.625, 0.5, 0.6875, 0.5, 0.6875, 0.5, 0.625, 0.5, 0.625, 0.5, 0.6875, 0.5, 0.75, 0.5, 0.8466, 0.5, 0.8466, 0.5, 0.75, 0.5, 0.9375, 0.5, 0.875, 0.5, 0.875, 0.5, 0.9375, 0.5, 0.75, 0.5, 0.6875, 0.5, 0.6875, 0.5, 0.75, 0.5, 0.5625, 0.5, 0.6564, 0.5, 0.6564, 0.5, 0.5625, 0.5, 0.8466, 0.5, 0.9375, 0.5, 0.9375, 0.5, 0.8466, 0.5, 0.8125, 0.5, 0.75, 0.5, 0.75, 0.5, 0.8125, 0.5, 0.625, 0.5, 0.5625, 0.5, 0.5625, 0.5, 0.625, 0.5, 0.6564, 0.5, 0.75, 0.5, 0.75, 0.5, 0.6564, 0.5, 0.875, 0.5, 0.8125, 0.5, 0.8125, 0.5, 0.875, 0.5, 0.6564, 0.5, 0.75, 0.5, 0.75, 0.5, 0.6564, 0.5, 0.625, 0.5, 0.5625, 0.5, 0.5625, 0.5, 0.625, 0.5, 0.8125, 0.5, 0.75, 0.5, 0.75, 0.5, 0.8125, 0.5, 0.8466, 0.5, 0.9375, 0.5, 0.9375, 0.5, 0.8466, 0.5, 0.5625, 0.5, 0.6564, 0.5, 0.6564, 0.5, 0.5625, 0.5, 0.75, 0.5, 0.6875, 0.5, 0.6875, 0.5, 0.75, 0.5, 0.9375, 0.5, 0.875, 0.5, 0.875, 0.5, 0.9375, 0.5, 0.75, 0.5, 0.8466, 0.5, 0.8466, 0.5, 0.75, 0.5, 0.6875, 0.5, 0.625, 0.5, 0.625, 0.5, 0.6875, 0.5, 0.875, 0.5, 0.8125, 0.5, 0.8125, 0.5, 0.875, 0.5, 0.8125, 0.5, 0.75, 0.5, 0.75, 0.5, 0.8125, 0.5, 0.8466, 0.5, 0.9375, 0.5, 0.9375, 0.5, 0.8466, 0.5, 0.5625, 0.5, 0.6564, 0.5, 0.6564, 0.5, 0.5625, 0.5, 0.75, 0.5, 0.6875, 0.5, 0.6875, 0.5, 0.75, 0.5, 0.9375, 0.5, 0.875, 0.5, 0.875, 0.5, 0.9375, 0.5, 0.75, 0.5, 0.8466, 0.5, 0.8466, 0.5, 0.75, 0.5, 0.6875, 0.5, 0.625, 0.5, 0.625, 0.5, 0.6875, 0.5, 0.875, 0.5, 0.8125, 0.5, 0.8125, 0.5, 0.875, 0.5, 0.6564, 0.5, 0.75, 0.5, 0.75, 0.5, 0.6564, 0.5, 0.625, 0.5, 0.5625, 0.5, 0.5625, 0.5, 0.625, 0.5, 0.6875, 0.5, 0.625, 0.5, 0.625, 0.5, 0.6875, 0.5, 0.75, 0.5, 0.8466, 0.5, 0.8466, 0.5, 0.75, 0.5, 0.9375, 0.5, 0.875, 0.5, 0.875, 0.5, 0.9375, 0.5, 0.75, 0.5, 0.6875, 0.5, 0.6875, 0.5, 0.75, 0.5, 0.5625, 0.5, 0.6564, 0.5, 0.6564, 0.5, 0.5625, 0.5, 0.8466, 0.5, 0.9375, 0.5, 0.9375, 0.5, 0.8466, 0.5, 0.8125, 0.5, 0.75, 0.5, 0.75, 0.5, 0.8125, 0.5, 0.625, 0.5, 0.5625, 0.5, 0.5625, 0.5, 0.625, 0.5, 0.6564, 0.5, 0.75, 0.5, 0.75, 0.5, 0.6564, 0.5, 0.875, 0.5, 0.8125, 0.5, 0.8125, 0.5, 0.875, 0.5, 0.6875, 0.5, 0.625, 0.5, 0.625, 0.5, 0.6875, 0.5, 0.6564, 0.5, 0.6564, 0.5, 0.6564, 0.5, 0.6564, 0.5, 0.6875, 0.5, 0.6875, 0.5, 0.6875, 0.5, 0.6875, 0.5, 0.5625, 0.5, 0.625, 0.5, 0.625, 0.5, 0.5625, 0.5, 0.625, 0.5, 0.5625, 0.5, 0.5625, 0.5, 0.625, 0.5, 0.6564, 0.5, 0.6564, 0.5, 0.6564, 0.5, 0.6564, 0.5, 0.6564, 0.5, 0.6564, 0.5, 0.6564, 0.5, 0.6564, 0.5, 0.5625, 0.5, 0.6564, 0.5, 0.6564, 0.5, 0.5625, 0.5, 0.6875, 0.5, 0.6875, 0.5, 0.6875, 0.5, 0.6875, 0.5, 0.6564, 0.5, 0.5625, 0.5, 0.5625, 0.5, 0.6564, 0.5, 0.6875, 0.5, 0.625, 0.5, 0.625, 0.5, 0.6875, 0.5, 0.5625, 0.5, 0.625, 0.5, 0.625, 0.5, 0.5625, 0.5, 0.6875, 0.5, 0.6875, 0.5, 0.6875, 0.5, 0.6875, 0.5, 0.625, 0.5, 0.6875, 0.5, 0.6875, 0.5, 0.625, 0.5, 0.5625, 0.5, 0.625, 0.5, 0.625, 0.5, 0.5625, 0.5, 0.625, 0.5, 0.6875, 0.5, 0.6875, 0.5, 0.625, 0.5, 0.5625, 0.5, 0.6564, 0.5, 0.6564, 0.5, 0.5625, 0.5, 0.5625, 0.5, 0.6564, 0.5, 0.6564, 0.5, 0.5625, 0.5, 0.625, 0.5, 0.6875, 0.5, 0.6875, 0.5, 0.625, 0.5, 0.5625, 0.5, 0.625, 0.5, 0.625, 0.5, 0.5625, 0.5, 0.75, 0.5, 0.6875, 0.5, 0.6875, 0.5, 0.75, 0.5, 0.5625, 0.5, 0.6564, 0.5, 0.6564, 0.5, 0.5625, 0.5, 0.8466, 0.5, 0.9375, 0.5, 0.9375, 0.5, 0.8466, 0.5, 0.8125, 0.5, 0.75, 0.5, 0.75, 0.5, 0.8125, 0.5, 0.625, 0.5, 0.5625, 0.5, 0.5625, 0.5, 0.625, 0.5, 0.6564, 0.5, 0.75, 0.5, 0.75, 0.5, 0.6564, 0.5, 0.875, 0.5, 0.8125, 0.5, 0.8125, 0.5, 0.875, 0.5, 0.6875, 0.5, 0.625, 0.5, 0.625, 0.5, 0.6875, 0.5, 0.75, 0.5, 0.8466, 0.5, 0.8466, 0.5, 0.75, 0.5, 0.9375, 0.5, 0.875, 0.5, 0.875, 0.5, 0.9375, 0.5, 0.9375, 0.5, 0.875, 0.5, 0.875, 0.5, 0.9375, 0.5, 0.75, 0.5, 0.8466, 0.5, 0.8466, 0.5, 0.75, 0.5, 0.6875, 0.5, 0.625, 0.5, 0.625, 0.5, 0.6875, 0.5, 0.875, 0.5, 0.8125, 0.5, 0.8125, 0.5, 0.875, 0.5, 0.6564, 0.5, 0.75, 0.5, 0.75, 0.5, 0.6564, 0.5, 0.625, 0.5, 0.5625, 0.5, 0.5625, 0.5, 0.625, 0.5, 0.8125, 0.5, 0.75, 0.5, 0.75, 0.5, 0.8125, 0.5, 0.8466, 0.5, 0.9375, 0.5, 0.9375, 0.5, 0.8466, 0.5, 0.5625, 0.5, 0.6564, 0.5, 0.6564, 0.5, 0.5625, 0.5, 0.75, 0.5, 0.6875, 0.5, 0.6875, 0.5, 0.75, 0.5, 0.75, 0.5, 0.6875, 0.5, 0.6875, 0.5, 0.75, 0.5, 0.5625, 0.5, 0.6564, 0.5, 0.6564, 0.5, 0.5625, 0.5, 0.8466, 0.5, 0.9375, 0.5, 0.9375, 0.5, 0.8466, 0.5, 0.8125, 0.5, 0.75, 0.5, 0.75, 0.5, 0.8125, 0.5, 0.625, 0.5, 0.5625, 0.5, 0.5625, 0.5, 0.625, 0.5, 0.6564, 0.5, 0.75, 0.5, 0.75, 0.5, 0.6564, 0.5, 0.875, 0.5, 0.8125, 0.5, 0.8125, 0.5, 0.875, 0.5, 0.6875, 0.5, 0.625, 0.5, 0.625, 0.5, 0.6875, 0.5, 0.75, 0.5, 0.8466, 0.5, 0.8466, 0.5, 0.75, 0.5, 0.9375, 0.5, 0.875, 0.5, 0.875, 0.5, 0.9375, 0.5, 0.875, 0.5, 0.8125, 0.5, 0.8125, 0.5, 0.875, 0.5, 0.6564, 0.5, 0.75, 0.5, 0.75, 0.5, 0.6564, 0.5, 0.625, 0.5, 0.5625, 0.5, 0.5625, 0.5, 0.625, 0.5, 0.8125, 0.5, 0.75, 0.5, 0.75, 0.5, 0.8125, 0.5, 0.8466, 0.5, 0.9375, 0.5, 0.9375, 0.5, 0.8466, 0.5, 0.5625, 0.5, 0.6564, 0.5, 0.6564, 0.5, 0.5625, 0.5, 0.75, 0.5, 0.6875, 0.5, 0.6875, 0.5, 0.75, 0.5, 0.9375, 0.5, 0.875, 0.5, 0.875, 0.5, 0.9375, 0.5, 0.75, 0.5, 0.8466, 0.5, 0.8466, 0.5, 0.75, 0.5, 0.6875, 0.5, 0.625, 0.5, 0.625, 0.5, 0.6875, 0.5, 0.5, 0.7075, 0.5161, 0.7264, 0.5161, 0.7264, 0.5, 0.7075, 0.5156, 0.7837, 0.5, 0.8057, 0.5, 0.8057, 0.5156, 0.7837, 0.5333, 0.75, 0.5333, 0.8642, 0.5156, 0.7837, 0.516, 0.75, 0.5, 0.6238, 0.5333, 0.6238, 0.5161, 0.7264, 0.5, 0.7075, 0.5161, 0.7275, 0.516, 0.75, 0.516, 0.75, 0.5161, 0.7275, 0.516, 0.75, 0.5156, 0.7837, 0.5156, 0.7837, 0.516, 0.75, 0.5, 0.7075, 0.5161, 0.7264, 0.5161, 0.7264, 0.5, 0.7075, 0.5161, 0.7275, 0.516, 0.75, 0.516, 0.75, 0.5161, 0.7276, 0.516, 0.75, 0.5156, 0.7837, 0.5156, 0.7837, 0.516, 0.75, 0.5156, 0.7837, 0.5, 0.8057, 0.5, 0.8057, 0.5156, 0.7837, 0.516, 0.75, 0.5156, 0.7837, 0.5156, 0.7837, 0.516, 0.75, 0.5, 0.7075, 0.5161, 0.7264, 0.5161, 0.7264, 0.5, 0.7075, 0.5161, 0.7276, 0.516, 0.75, 0.516, 0.75, 0.5161, 0.7274, 0.5156, 0.7837, 0.5, 0.8057, 0.5, 0.8057, 0.5156, 0.7837, 0.5, 0.8057, 0.5, 0.7075, 0.5161, 0.7264, 0.5161, 0.7274, 0.516, 0.75, 0.5156, 0.7837, 0.9375, 0.5, 0.8466, 0.5, 0.8466, 0.5, 0.9375, 0.5, 0.9667, 0.5619, 0.9667, 0.6238, 0.9667, 0.6238, 0.8125, 0.5, 0.875, 0.5, 0.875, 0.5, 0.8125, 0.5, 0.8125, 0.5, 0.8125, 0.5, 0.8125, 0.5, 0.8125, 0.5, 0.8466, 0.5, 0.8617, 0.5, 0.8617, 0.5, 0.8466, 0.5, 0.875, 0.5, 0.9375, 0.5, 0.9375, 0.5, 0.875, 0.5, 0.8617, 0.5, 0.9667, 0.5, 0.9667, 0.5, 0.8617, 0.5, 0.9667, 0.6238, 0.9375, 0.6238, 0.9375, 0.6238, 0.9667, 0.6238, 0.8466, 0.5, 0.8466, 0.5, 0.8466, 0.5, 0.8466, 0.5, 0.9375, 0.6238, 0.875, 0.6238, 0.875, 0.6238, 0.9375, 0.6238, 0.8125, 0.5, 0.8125, 0.5, 0.8125, 0.5, 0.8125, 0.5, 0.875, 0.6238, 0.8125, 0.6238, 0.8125, 0.6238, 0.875, 0.6238, 0.8125, 0.6238, 0.8125, 0.5, 0.8125, 0.5, 0.8125, 0.6238, 0.9667, 0.6238, 0.9375, 0.6238, 0.9375, 0.6238, 0.9667, 0.6238, 0.9375, 0.6238, 0.875, 0.6238, 0.875, 0.6238, 0.9375, 0.6238, 0.8466, 0.5, 0.9066, 0.5, 0.9667, 0.5, 0.9667, 0.6238, 0.8466, 0.5, 0.875, 0.6238, 0.8125, 0.6238, 0.8125, 0.6238, 0.875, 0.6238, 0.9667, 0.5619, 0.9667, 0.6238, 0.9667, 0.6238, 0.9667, 0.5, 0.9375, 0.5, 0.8466, 0.5, 0.8466, 0.5, 0.9375, 0.5, 0.8125, 0.5, 0.875, 0.5, 0.875, 0.5, 0.8125, 0.5, 0.8466, 0.5, 0.8617, 0.5, 0.8466, 0.5, 0.875, 0.5, 0.9375, 0.5, 0.9375, 0.5, 0.875, 0.5, 0.8466, 0.5, 0.8466, 0.5, 0.8466, 0.5, 0.8466, 0.5, 0.875, 0.6238, 0.875, 0.5, 0.9375, 0.5, 0.9375, 0.6238, 0.9667, 0.6238, 0.9375, 0.6238, 0.9375, 0.5, 0.8466, 0.5, 0.875, 0.6238, 0.8125, 0.6238, 0.8125, 0.5, 0.875, 0.5, 0.8617, 0.5, 0.9667, 0.5, 0.9667, 0.5, 0.9142, 0.5, 0.8617, 0.5, 0.9667, 0.5, 0.9667, 0.5619, 0.9667, 0.5, 0.9667, 0.5, 0.9667, 0.5619, 0.9667, 0.5619, 0.9667, 0.5, 0.875, 0.6238, 0.8125, 0.6238, 0.8125, 0.6238, 0.875, 0.6238, 0.9375, 0.6238, 0.875, 0.6238, 0.875, 0.6238, 0.9375, 0.6238, 0.9667, 0.6238, 0.9375, 0.6238, 0.9375, 0.6238, 0.9667, 0.6238, 0.9667, 0.5619, 0.9667, 0.5619, 0.9667, 0.6238, 0.9667, 0.6238, 0.8125, 0.5, 0.8125, 0.5, 0.8125, 0.5, 0.8125, 0.5, 0.8125, 0.6238, 0.8125, 0.5, 0.8125, 0.5, 0.8125, 0.6238, 0.8125, 0.5, 0.8125, 0.5, 0.8125, 0.5, 0.8125, 0.5, 0.875, 0.5, 0.9375, 0.5, 0.9375, 0.5, 0.875, 0.5, 0.9375, 0.5, 0.8466, 0.5, 0.8466, 0.5, 0.9375, 0.5, 0.8466, 0.5, 0.8466, 0.5, 0.8466, 0.5, 0.8466, 0.5, 0.8125, 0.5, 0.875, 0.5, 0.875, 0.5, 0.8125, 0.5, 0.8466, 0.5, 0.8466, 0.5, 0.8617, 0.5, 0.8466, 0.5, 0.5161, 0.7264, 0.5161, 0.7276, 0.5161, 0.7274, 0.5161, 0.7264, 0.5161, 0.7264, 0.5161, 0.7275, 0.5161, 0.7276, 0.5161, 0.7264, 0.5161, 0.7264, 0.5161, 0.7275, 0.5161, 0.7275, 0.5161, 0.7264, 0.5625, 0.6238, 0.5625, 0.6296, 0.5333, 0.6296, 0.5333, 0.6238, 1.0, 0.6238, 1.0, 0.6296, 0.9667, 0.6296, 0.9667, 0.6238, 0.9667, 0.6238, 0.9667, 0.6296, 0.9375, 0.6296, 0.9375, 0.6238, 0.9375, 0.6238, 0.9375, 0.6296, 0.875, 0.6296, 0.875, 0.6238, 0.875, 0.6238, 0.875, 0.6296, 0.8125, 0.6296, 0.8125, 0.6238, 0.8125, 0.6238, 0.8125, 0.6296, 0.75, 0.6296, 0.75, 0.6238, 0.75, 0.6238, 0.75, 0.6296, 0.6875, 0.6296, 0.6875, 0.6238, 0.6875, 0.6238, 0.6875, 0.6296, 0.625, 0.6296, 0.625, 0.6238, 0.625, 0.6238, 0.625, 0.6296, 0.5625, 0.6296, 0.5625, 0.6238, 0.5333, 0.6238, 0.5333, 0.6296, 0.5161, 0.7275, 0.5161, 0.7264])
me_cylinder.update()

# ---- objects
ob_front = bpy.data.objects.new('Front', None)
ob_side = bpy.data.objects.new('Side', None)
ob_cylinder = bpy.data.objects.new('Cylinder', me_cylinder)

# ---- transforms, parenting, visibility, modifiers, constraints
ob_front.location = (0.4157, 1.151, 0.7934)
ob_front.rotation_euler = (1.571, -0.0, -0.0)
ob_front.scale = (0.443, 0.443, 0.443)
ob_front.empty_display_type = 'IMAGE'
ob_front.empty_display_size = 5.0
ob_side.location = (-2.934, -0.538, 0.7879)
ob_side.rotation_euler = (1.571, -0.0, 1.571)
ob_side.scale = (0.443, 0.443, 0.443)
ob_side.empty_display_type = 'IMAGE'
ob_side.empty_display_size = 5.0
ob_cylinder.location = (1.424e-05, 0.02453, 1.065)
ob_cylinder.scale = (0.1093, 0.1093, 0.1093)
_m = ob_cylinder.modifiers.new('Mirror', 'MIRROR')
_m = ob_cylinder.modifiers.new('Subdivision', 'SUBSURF')

# ---- collection membership
col_reference_images.objects.link(ob_front)
col_reference_images.objects.link(ob_side)
col_mesh.objects.link(ob_cylinder)

# ---- scene / render settings (as saved in the file)
scene.frame_start = 1; scene.frame_end = 250; scene.frame_set(1)
scene.render.engine = 'BLENDER_EEVEE_NEXT'
scene.render.bake_bias = 0.0
scene.render.bake_samples = 0
scene.cycles.sampling_pattern = 'TABULATED_SOBOL'
scene.eevee.use_volume_custom_range = False
bpy.context.view_layer.update()

# ---- added for rendering (the .blend has no active camera and no usable light): camera, sun
cam_auto = bpy.data.cameras.new('AutoCamera')
cam_auto.lens = 50.0
cam_auto.sensor_width = 36.0
cam_auto.clip_end = 1000.0
ob_auto_camera = bpy.data.objects.new('AutoCamera', cam_auto)
scene.collection.objects.link(ob_auto_camera)
ob_auto_camera.location = (1.06789, -1.24669, 1.55118)
ob_auto_camera.rotation_euler = (1.09748, -7.21219e-08, 0.694738)
scene.camera = ob_auto_camera
light_auto_sun = bpy.data.lights.new('AutoSun', 'SUN')
light_auto_sun.energy = 3.0
light_auto_sun.angle = 0.0523599
ob_auto_sun = bpy.data.objects.new('AutoSun', light_auto_sun)
scene.collection.objects.link(ob_auto_sun)
ob_auto_sun.rotation_euler = (0.872665, 0.174533, 0.523599)
bpy.context.view_layer.update()
